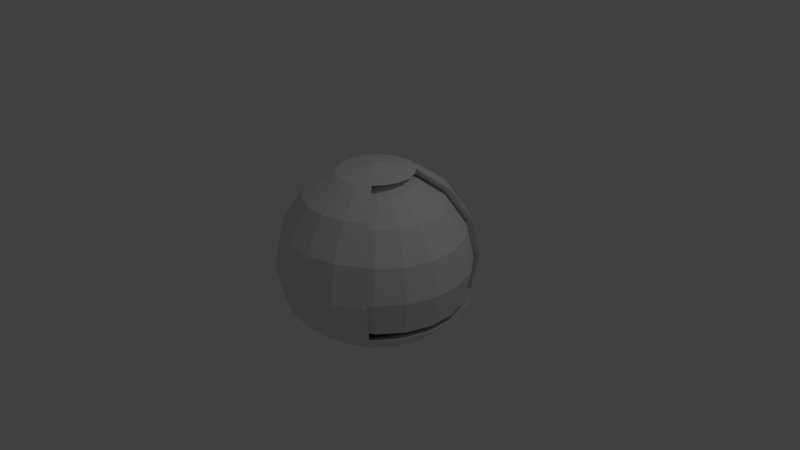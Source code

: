 # Source: visor.blend  (saved by Blender 2.72.0; exported with 4.5.12 LTS)
import bpy
from mathutils import Matrix  # noqa: F401  (used for matrix-valued properties, if any)

bpy.ops.wm.read_factory_settings(use_empty=True)
scene = bpy.context.scene
scene.name = 'Scene'

# ---- collections
col_collection_1 = bpy.data.collections.new('Collection 1'); scene.collection.children.link(col_collection_1)

# ---- world
world_world = bpy.data.worlds.new('World'); scene.world = world_world
world_world.color = (0.05088, 0.05088, 0.05088)
world_world.use_sun_shadow = False
world_world.sun_shadow_jitter_overblur = 0.0
world_world.cycles.sampling_method = 'MANUAL'
world_world.cycles.sample_map_resolution = 256

# ---- cameras
cam_camera = bpy.data.cameras.new('Camera')
cam_camera.clip_end = 100.0
cam_camera.lens = 35.0
cam_camera.sensor_width = 32.0
cam_camera.sensor_height = 18.0
cam_camera.ortho_scale = 7.314
cam_camera.dof.focus_distance = 0.0
cam_camera.dof.aperture_fstop = 128.0

# ---- lights
light_lamp = bpy.data.lights.new('Lamp', 'POINT')
light_lamp.transmission_factor = 0.0
light_lamp.cutoff_distance = 30.0
light_lamp.energy = 100.0
light_lamp.shadow_buffer_clip_start = 1.001
light_lamp.shadow_soft_size = 0.1
light_lamp.shadow_maximum_resolution = 0.006
light_lamp.use_absolute_resolution = True
light_lamp.cycles.use_multiple_importance_sampling = False

# ---- meshes
me_cube_001 = bpy.data.meshes.new('Cube.001')
me_cube_001.from_pydata([(-1.0, -1.0, -1.0), (-1.0, 0.2339, -1.0), (-0.2949, 0.2339, -1.0), (-0.2949, -1.0, -1.0), (-1.0, -1.0, -0.4594), (-1.0, 0.2339, -0.4594), (-0.2949, 0.2339, -0.4594), (-0.2949, -1.0, -0.4594)], [], [(4, 5, 1, 0), (5, 6, 2, 1), (6, 7, 3, 2), (7, 4, 0, 3), (0, 1, 2, 3), (7, 6, 5, 4)])
me_cube_001.use_remesh_preserve_volume = False
me_cube_001.use_remesh_preserve_attributes = False
me_cube_001.use_mirror_vertex_groups = False
me_cube_001.update()
me_plane = bpy.data.meshes.new('Plane')
me_plane.from_pydata([(-0.7243, 0.06766, 0.6523), (-0.9411, 0.06766, 0.3279), (-1.017, 0.06766, -0.05477), (-0.9411, 0.06766, -0.4375), (-0.7243, 0.06766, -0.5595), (-0.3999, 0.06766, -0.715), (-0.3792, 0.1919, 0.8691), (-0.686, 0.2973, 0.6523), (-0.891, 0.3676, 0.3279), (-0.963, 0.3924, -0.05477), (-0.891, 0.3676, -0.4375), (-0.686, 0.2973, -0.5595), (-0.3792, 0.1919, -0.715), (-0.3192, 0.3027, 0.8691), (-0.5752, 0.502, 0.6523), (-0.7463, 0.6351, 0.3279), (-0.8064, 0.6819, -0.05477), (-0.7463, 0.6351, -0.4375), (-0.5752, 0.502, -0.5595), (-0.3192, 0.3027, -0.715), (-0.2265, 0.388, 0.8691), (-0.404, 0.6596, 0.6523), (-0.5225, 0.8411, 0.3279), (-0.5642, 0.9048, -0.05477), (-0.5225, 0.8411, -0.4375), (-0.404, 0.6596, -0.5595), (-0.2265, 0.388, -0.715), (-0.1112, 0.4386, 0.8691), (-0.1908, 0.7531, 0.6523), (-0.244, 0.9633, 0.3279), (-0.2627, 1.037, -0.05477), (-0.244, 0.9633, -0.4375), (-0.1908, 0.7531, -0.5595), (-0.1112, 0.4386, -0.715), (0.01438, 0.449, 0.8691), (0.04117, 0.7724, 0.6523), (0.05908, 0.9884, 0.3279), (0.06536, 1.064, -0.05477), (0.05908, 0.9884, -0.4375), (0.04117, 0.7724, -0.5595), (0.01438, 0.449, -0.715), (0.1365, 0.4181, 0.8691), (0.2668, 0.7152, 0.6523), (0.3539, 0.9137, 0.3279), (0.3845, 0.9834, -0.05477), (0.3539, 0.9137, -0.4375), (0.2668, 0.7152, -0.5595), (0.1365, 0.4181, -0.715), (0.242, 0.3492, 0.8691), (0.4617, 0.5879, 0.6523), (0.6085, 0.7474, 0.3279), (0.6601, 0.8034, -0.05477), (0.6085, 0.7474, -0.4375), (0.4617, 0.5879, -0.5595), (0.242, 0.3492, -0.715), (-0.01722, 0.06766, 0.9452), (0.3193, 0.2498, 0.8691), (0.6047, 0.4042, 0.6523), (0.7953, 0.5074, 0.3279), (0.8623, 0.5436, -0.05477), (0.7953, 0.5074, -0.4375), (0.6047, 0.4042, -0.5595), (0.3193, 0.2498, -0.715), (0.3602, 0.1306, 0.8691), (0.6802, 0.184, 0.6523), (0.8941, 0.2197, 0.3279), (0.9691, 0.2323, -0.05477), (0.8941, 0.2197, -0.4375), (0.6802, 0.184, -0.5595), (0.3602, 0.1306, -0.715), (-0.01722, 0.06766, -0.7299), (0.3602, 0.004673, 0.8691), (0.6802, -0.04873, 0.6523), (0.8941, -0.0844, 0.3279), (0.9691, -0.09693, -0.05477), (0.8941, -0.0844, -0.4375), (0.6802, -0.04873, -0.5595), (0.3602, 0.004673, -0.715), (0.3193, -0.1145, 0.8691), (0.6047, -0.2689, 0.6523), (0.7953, -0.3721, 0.3279), (0.8623, -0.4083, -0.05477), (0.7953, -0.3721, -0.4375), (0.6047, -0.2689, -0.5595), (0.3193, -0.1145, -0.715), (0.242, -0.2139, 0.8691), (0.4617, -0.4526, 0.6523), (0.6085, -0.6121, 0.3279), (0.6601, -0.6681, -0.05477), (0.6085, -0.6121, -0.4375), (0.4617, -0.4526, -0.5595), (0.242, -0.2139, -0.715), (0.1365, -0.2828, 0.8691), (0.2668, -0.5799, 0.6523), (0.3539, -0.7784, 0.3279), (0.3845, -0.8481, -0.05477), (0.3539, -0.7784, -0.4375), (0.2668, -0.5799, -0.5595), (0.1365, -0.2828, -0.715), (0.01438, -0.3137, 0.8691), (0.04117, -0.637, 0.6523), (0.05908, -0.8531, 0.3279), (0.06536, -0.9289, -0.05477), (0.05908, -0.8531, -0.4375), (0.04117, -0.637, -0.5595), (0.01438, -0.3137, -0.715), (-0.1112, -0.3033, 0.8691), (-0.1908, -0.6178, 0.6523), (-0.244, -0.8279, 0.3279), (-0.2627, -0.9017, -0.05477), (-0.244, -0.8279, -0.4375), (-0.1908, -0.6178, -0.5595), (-0.1112, -0.3033, -0.715), (-0.2265, -0.2527, 0.8691), (-0.404, -0.5243, 0.6523), (-0.5225, -0.7058, 0.3279), (-0.5642, -0.7695, -0.05477), (-0.5225, -0.7058, -0.4375), (-0.404, -0.5243, -0.5595), (-0.2265, -0.2527, -0.715), (-0.3192, -0.1674, 0.8691), (-0.5752, -0.3667, 0.6523), (-0.7463, -0.4998, 0.3279), (-0.8064, -0.5466, -0.05477), (-0.7463, -0.4998, -0.4375), (-0.5752, -0.3667, -0.5595), (-0.3192, -0.1674, -0.715), (-0.3792, -0.0566, 0.8691), (-0.686, -0.1619, 0.6523), (-0.891, -0.2323, 0.3279), (-0.963, -0.257, -0.05477), (-0.891, -0.2323, -0.4375), (-0.686, -0.1619, -0.5595), (-0.3792, -0.0566, -0.715), (-0.3999, 0.06766, 0.8691), (-0.6885, 0.06766, 0.6175), (-0.8948, 0.06766, 0.3091), (-0.9672, 0.06766, -0.05477), (-0.8999, 0.06766, -0.4091), (-0.7011, 0.06766, -0.5153), (-0.3869, 0.06766, -0.6668), (-0.3603, 0.1854, 0.8233), (-0.6521, 0.2856, 0.6175), (-0.8472, 0.3526, 0.3091), (-0.9157, 0.3761, -0.05477), (-0.8521, 0.3543, -0.4091), (-0.664, 0.2897, -0.5153), (-0.3669, 0.1877, -0.6668), (-0.3034, 0.2904, 0.8233), (-0.5469, 0.48, 0.6175), (-0.7097, 0.6067, 0.3091), (-0.7669, 0.6512, -0.05477), (-0.7138, 0.6098, -0.4091), (-0.5569, 0.4877, -0.5153), (-0.3089, 0.2947, -0.6668), (-0.2156, 0.3713, 0.8233), (-0.3844, 0.6296, 0.6175), (-0.4972, 0.8023, 0.3091), (-0.5368, 0.863, -0.05477), (-0.5, 0.8066, -0.4091), (-0.3913, 0.6402, -0.5153), (-0.2194, 0.3771, -0.6668), (-0.1063, 0.4193, 0.8233), (-0.182, 0.7184, 0.6175), (-0.2326, 0.9183, 0.3091), (-0.2504, 0.9886, -0.05477), (-0.2339, 0.9233, -0.4091), (-0.1851, 0.7306, -0.5153), (-0.108, 0.426, -0.6668), (0.01273, 0.4291, 0.8233), (0.03821, 0.7366, 0.6175), (0.05525, 0.9422, 0.3091), (0.06123, 1.014, -0.05477), (0.05567, 0.9473, -0.4091), (0.03926, 0.7492, -0.5153), (0.01331, 0.4361, -0.6668), (0.1285, 0.3998, 0.8233), (0.2524, 0.6824, 0.6175), (0.3353, 0.8713, 0.3091), (0.3644, 0.9376, -0.05477), (0.3374, 0.876, -0.4091), (0.2575, 0.6939, -0.5153), (0.1313, 0.4062, -0.6668), (0.2284, 0.3345, 0.8233), (0.4374, 0.5615, 0.6175), (0.5771, 0.7133, 0.3091), (0.6262, 0.7666, -0.05477), (0.5806, 0.7171, -0.4091), (0.446, 0.5708, -0.5153), (0.2331, 0.3396, -0.6668), (-0.01722, 0.06766, 0.8952), (0.3018, 0.2403, 0.8233), (0.5731, 0.3871, 0.6175), (0.7546, 0.4853, 0.3091), (0.8183, 0.5198, -0.05477), (0.7591, 0.4878, -0.4091), (0.5842, 0.3932, -0.5153), (0.3079, 0.2436, -0.6668), (0.3405, 0.1274, 0.8233), (0.6449, 0.1781, 0.6175), (0.8484, 0.2121, 0.3091), (0.9198, 0.224, -0.05477), (0.8534, 0.2129, -0.4091), (0.6573, 0.1802, -0.5153), (0.3474, 0.1285, -0.6668), (-0.01722, 0.06766, -0.6799), (0.3405, 0.007963, 0.8233), (0.6449, -0.04282, 0.6175), (0.8484, -0.07678, 0.3091), (0.9198, -0.0887, -0.05477), (0.8534, -0.07763, -0.4091), (0.6573, -0.0449, -0.5153), (0.3474, 0.006816, -0.6668), (0.3018, -0.105, 0.8233), (0.5731, -0.2518, 0.6175), (0.7546, -0.35, 0.3091), (0.8183, -0.3845, -0.05477), (0.7591, -0.3525, -0.4091), (0.5842, -0.2578, -0.5153), (0.3079, -0.1083, -0.6668), (0.2284, -0.1992, 0.8233), (0.4374, -0.4262, 0.6175), (0.5771, -0.578, 0.3091), (0.6262, -0.6313, -0.05477), (0.5806, -0.5818, -0.4091), (0.446, -0.4355, -0.5153), (0.2331, -0.2043, -0.6668), (0.1285, -0.2645, 0.8233), (0.2524, -0.5471, 0.6175), (0.3353, -0.736, 0.3091), (0.3644, -0.8023, -0.05477), (0.3374, -0.7407, -0.4091), (0.2575, -0.5586, -0.5153), (0.1313, -0.2709, -0.6668), (0.01273, -0.2938, 0.8233), (0.03821, -0.6013, 0.6175), (0.05525, -0.8069, 0.3091), (0.06123, -0.8791, -0.05477), (0.05567, -0.812, -0.4091), (0.03926, -0.6139, -0.5153), (0.01331, -0.3007, -0.6668), (-0.1063, -0.2839, 0.8233), (-0.182, -0.5831, 0.6175), (-0.2326, -0.783, 0.3091), (-0.2504, -0.8533, -0.05477), (-0.2339, -0.788, -0.4091), (-0.1851, -0.5953, -0.5153), (-0.108, -0.2907, -0.6668), (-0.2156, -0.236, 0.8233), (-0.3844, -0.4943, 0.6175), (-0.4972, -0.667, 0.3091), (-0.5368, -0.7276, -0.05477), (-0.5, -0.6713, -0.4091), (-0.3913, -0.5049, -0.5153), (-0.2194, -0.2418, -0.6668), (-0.3034, -0.1551, 0.8233), (-0.5469, -0.3446, 0.6175), (-0.7097, -0.4713, 0.3091), (-0.7669, -0.5158, -0.05477), (-0.7138, -0.4745, -0.4091), (-0.5569, -0.3524, -0.5153), (-0.3089, -0.1594, -0.6668), (-0.3603, -0.0501, 0.8233), (-0.6521, -0.1503, 0.6175), (-0.8472, -0.2173, 0.3091), (-0.9157, -0.2408, -0.05477), (-0.8521, -0.2189, -0.4091), (-0.664, -0.1544, -0.5153), (-0.3669, -0.05237, -0.6668), (-0.3799, 0.06766, 0.8233)], [], [(5, 4, 11, 12), (4, 3, 10, 11), (3, 2, 9, 10), (2, 1, 8, 9), (1, 0, 7, 8), (12, 11, 18, 19), (11, 10, 17, 18), (10, 9, 16, 17), (9, 8, 15, 16), (8, 7, 14, 15), (7, 6, 13, 14), (19, 18, 25, 26), (18, 17, 24, 25), (17, 16, 23, 24), (16, 15, 22, 23), (15, 14, 21, 22), (14, 13, 20, 21), (26, 25, 32, 33), (25, 24, 31, 32), (24, 23, 30, 31), (23, 22, 29, 30), (22, 21, 28, 29), (21, 20, 27, 28), (33, 32, 39, 40), (32, 31, 38, 39), (31, 30, 37, 38), (30, 29, 36, 37), (29, 28, 35, 36), (28, 27, 34, 35), (40, 39, 46, 47), (39, 38, 45, 46), (38, 37, 44, 45), (37, 36, 43, 44), (36, 35, 42, 43), (35, 34, 41, 42), (47, 46, 53, 54), (46, 45, 52, 53), (45, 44, 51, 52), (44, 43, 50, 51), (43, 42, 49, 50), (42, 41, 48, 49), (54, 53, 61, 62), (53, 52, 60, 61), (52, 51, 59, 60), (51, 50, 58, 59), (50, 49, 57, 58), (49, 48, 56, 57), (62, 61, 68, 69), (61, 60, 67, 68), (60, 59, 66, 67), (59, 58, 65, 66), (58, 57, 64, 65), (57, 56, 63, 64), (69, 68, 76, 77), (68, 67, 75, 76), (67, 66, 74, 75), (66, 65, 73, 74), (65, 64, 72, 73), (64, 63, 71, 72), (77, 76, 83, 84), (76, 75, 82, 83), (75, 74, 81, 82), (74, 73, 80, 81), (73, 72, 79, 80), (72, 71, 78, 79), (84, 83, 90, 91), (83, 82, 89, 90), (82, 81, 88, 89), (81, 80, 87, 88), (80, 79, 86, 87), (79, 78, 85, 86), (91, 90, 97, 98), (90, 89, 96, 97), (89, 88, 95, 96), (88, 87, 94, 95), (87, 86, 93, 94), (86, 85, 92, 93), (98, 97, 104, 105), (97, 96, 103, 104), (96, 95, 102, 103), (95, 94, 101, 102), (94, 93, 100, 101), (93, 92, 99, 100), (105, 104, 111, 112), (104, 103, 110, 111), (103, 102, 109, 110), (102, 101, 108, 109), (101, 100, 107, 108), (100, 99, 106, 107), (112, 111, 118, 119), (111, 110, 117, 118), (110, 109, 116, 117), (109, 108, 115, 116), (108, 107, 114, 115), (107, 106, 113, 114), (119, 118, 125, 126), (118, 117, 124, 125), (117, 116, 123, 124), (116, 115, 122, 123), (115, 114, 121, 122), (114, 113, 120, 121), (126, 125, 132, 133), (125, 124, 131, 132), (124, 123, 130, 131), (123, 122, 129, 130), (122, 121, 128, 129), (121, 120, 127, 128), (70, 5, 12), (0, 134, 6, 7), (134, 55, 6), (70, 12, 19), (6, 55, 13), (70, 19, 26), (13, 55, 20), (70, 26, 33), (20, 55, 27), (70, 33, 40), (27, 55, 34), (70, 40, 47), (34, 55, 41), (70, 47, 54), (41, 55, 48), (70, 54, 62), (48, 55, 56), (70, 62, 69), (56, 55, 63), (70, 69, 77), (63, 55, 71), (70, 77, 84), (71, 55, 78), (70, 84, 91), (78, 55, 85), (70, 91, 98), (85, 55, 92), (70, 98, 105), (92, 55, 99), (70, 105, 112), (99, 55, 106), (70, 112, 119), (106, 55, 113), (70, 119, 126), (113, 55, 120), (70, 126, 133), (120, 55, 127), (70, 133, 5), (133, 132, 4, 5), (132, 131, 3, 4), (131, 130, 2, 3), (130, 129, 1, 2), (129, 128, 0, 1), (128, 127, 134, 0), (127, 55, 134), (147, 146, 139, 140), (146, 145, 138, 139), (145, 144, 137, 138), (144, 143, 136, 137), (143, 142, 135, 136), (154, 153, 146, 147), (153, 152, 145, 146), (152, 151, 144, 145), (151, 150, 143, 144), (150, 149, 142, 143), (149, 148, 141, 142), (161, 160, 153, 154), (160, 159, 152, 153), (159, 158, 151, 152), (158, 157, 150, 151), (157, 156, 149, 150), (156, 155, 148, 149), (168, 167, 160, 161), (167, 166, 159, 160), (166, 165, 158, 159), (165, 164, 157, 158), (164, 163, 156, 157), (163, 162, 155, 156), (175, 174, 167, 168), (174, 173, 166, 167), (173, 172, 165, 166), (172, 171, 164, 165), (171, 170, 163, 164), (170, 169, 162, 163), (182, 181, 174, 175), (181, 180, 173, 174), (180, 179, 172, 173), (179, 178, 171, 172), (178, 177, 170, 171), (177, 176, 169, 170), (189, 188, 181, 182), (188, 187, 180, 181), (187, 186, 179, 180), (186, 185, 178, 179), (185, 184, 177, 178), (184, 183, 176, 177), (197, 196, 188, 189), (196, 195, 187, 188), (195, 194, 186, 187), (194, 193, 185, 186), (193, 192, 184, 185), (192, 191, 183, 184), (204, 203, 196, 197), (203, 202, 195, 196), (202, 201, 194, 195), (201, 200, 193, 194), (200, 199, 192, 193), (199, 198, 191, 192), (212, 211, 203, 204), (211, 210, 202, 203), (210, 209, 201, 202), (209, 208, 200, 201), (208, 207, 199, 200), (207, 206, 198, 199), (219, 218, 211, 212), (218, 217, 210, 211), (217, 216, 209, 210), (216, 215, 208, 209), (215, 214, 207, 208), (214, 213, 206, 207), (226, 225, 218, 219), (225, 224, 217, 218), (224, 223, 216, 217), (223, 222, 215, 216), (222, 221, 214, 215), (221, 220, 213, 214), (233, 232, 225, 226), (232, 231, 224, 225), (231, 230, 223, 224), (230, 229, 222, 223), (229, 228, 221, 222), (228, 227, 220, 221), (240, 239, 232, 233), (239, 238, 231, 232), (238, 237, 230, 231), (237, 236, 229, 230), (236, 235, 228, 229), (235, 234, 227, 228), (247, 246, 239, 240), (246, 245, 238, 239), (245, 244, 237, 238), (244, 243, 236, 237), (243, 242, 235, 236), (242, 241, 234, 235), (254, 253, 246, 247), (253, 252, 245, 246), (252, 251, 244, 245), (251, 250, 243, 244), (250, 249, 242, 243), (249, 248, 241, 242), (261, 260, 253, 254), (260, 259, 252, 253), (259, 258, 251, 252), (258, 257, 250, 251), (257, 256, 249, 250), (256, 255, 248, 249), (268, 267, 260, 261), (267, 266, 259, 260), (266, 265, 258, 259), (265, 264, 257, 258), (264, 263, 256, 257), (263, 262, 255, 256), (147, 140, 205), (142, 141, 269, 135), (141, 190, 269), (154, 147, 205), (148, 190, 141), (161, 154, 205), (155, 190, 148), (168, 161, 205), (162, 190, 155), (175, 168, 205), (169, 190, 162), (182, 175, 205), (176, 190, 169), (189, 182, 205), (183, 190, 176), (197, 189, 205), (191, 190, 183), (204, 197, 205), (198, 190, 191), (212, 204, 205), (206, 190, 198), (219, 212, 205), (213, 190, 206), (226, 219, 205), (220, 190, 213), (233, 226, 205), (227, 190, 220), (240, 233, 205), (234, 190, 227), (247, 240, 205), (241, 190, 234), (254, 247, 205), (248, 190, 241), (261, 254, 205), (255, 190, 248), (268, 261, 205), (262, 190, 255), (140, 268, 205), (140, 139, 267, 268), (139, 138, 266, 267), (138, 137, 265, 266), (137, 136, 264, 265), (136, 135, 263, 264), (135, 269, 262, 263), (269, 190, 262)])
me_plane.use_remesh_preserve_volume = False
me_plane.use_remesh_preserve_attributes = False
me_plane.use_mirror_vertex_groups = False
me_plane.update()
me_plane_001 = bpy.data.meshes.new('Plane.001')
me_plane_001.from_pydata([(-0.7243, 0.06766, 0.6523), (-0.9411, 0.06766, 0.3279), (-1.017, 0.06766, -0.05477), (-0.9411, 0.06766, -0.4375), (-0.7243, 0.06766, -0.6543), (-0.3792, 0.1919, 0.8691), (-0.686, 0.2973, 0.6523), (-0.891, 0.3676, 0.3279), (-0.963, 0.3924, -0.05477), (-0.891, 0.3676, -0.4375), (-0.686, 0.2973, -0.6543), (-0.3192, 0.3027, 0.8691), (-0.5752, 0.502, 0.6523), (-0.7463, 0.6351, 0.3279), (-0.8064, 0.6819, -0.05477), (-0.7463, 0.6351, -0.4375), (-0.5752, 0.502, -0.6543), (-0.2265, 0.388, 0.8691), (-0.404, 0.6596, 0.6523), (-0.5225, 0.8411, 0.3279), (-0.5642, 0.9048, -0.05477), (-0.5225, 0.8411, -0.4375), (-0.404, 0.6596, -0.6543), (-0.1112, 0.4386, 0.8691), (-0.1908, 0.7531, 0.6523), (-0.244, 0.9633, 0.3279), (-0.2627, 1.037, -0.05477), (-0.244, 0.9633, -0.4375), (-0.1908, 0.7531, -0.6543), (0.01438, 0.449, 0.8691), (0.04117, 0.7724, 0.6523), (0.05908, 0.9884, 0.3279), (0.06536, 1.064, -0.05477), (0.05908, 0.9884, -0.4375), (0.04117, 0.7724, -0.6543), (0.1365, 0.4181, 0.8691), (0.2668, 0.7152, 0.6523), (0.3539, 0.9137, 0.3279), (0.3845, 0.9834, -0.05477), (0.3539, 0.9137, -0.4375), (0.2668, 0.7152, -0.6543), (0.242, 0.3492, 0.8691), (0.4617, 0.5879, 0.6523), (0.6085, 0.7474, 0.3279), (0.6601, 0.8034, -0.05477), (0.6085, 0.7474, -0.4375), (0.4617, 0.5879, -0.6543), (-0.01722, 0.06766, 0.9452), (0.3193, 0.2498, 0.8691), (0.7953, 0.5074, -0.4375), (0.6047, 0.4042, -0.6543), (0.3602, 0.1306, 0.8691), (0.8941, 0.2197, 0.3279), (0.8941, 0.2197, -0.4375), (0.6802, 0.184, -0.6543), (0.3602, 0.004673, 0.8691), (0.8941, -0.0844, 0.3279), (0.8941, -0.0844, -0.4375), (0.6802, -0.04873, -0.6543), (0.3193, -0.1145, 0.8691), (0.7953, -0.3721, -0.4375), (0.6047, -0.2689, -0.6543), (0.242, -0.2139, 0.8691), (0.4617, -0.4526, 0.6523), (0.6085, -0.6121, 0.3279), (0.6601, -0.6681, -0.05477), (0.6085, -0.6121, -0.4375), (0.4617, -0.4526, -0.6543), (0.1365, -0.2828, 0.8691), (0.2668, -0.5799, 0.6523), (0.3539, -0.7784, 0.3279), (0.3845, -0.8481, -0.05477), (0.3539, -0.7784, -0.4375), (0.2668, -0.5799, -0.6543), (0.01438, -0.3137, 0.8691), (0.04117, -0.637, 0.6523), (0.05908, -0.8531, 0.3279), (0.06536, -0.9289, -0.05477), (0.05908, -0.8531, -0.4375), (0.04117, -0.637, -0.6543), (-0.1112, -0.3033, 0.8691), (-0.1908, -0.6178, 0.6523), (-0.244, -0.8279, 0.3279), (-0.2627, -0.9017, -0.05477), (-0.244, -0.8279, -0.4375), (-0.1908, -0.6178, -0.6543), (-0.2265, -0.2527, 0.8691), (-0.404, -0.5243, 0.6523), (-0.5225, -0.7058, 0.3279), (-0.5642, -0.7695, -0.05477), (-0.5225, -0.7058, -0.4375), (-0.404, -0.5243, -0.6543), (-0.3192, -0.1674, 0.8691), (-0.5752, -0.3667, 0.6523), (-0.7463, -0.4998, 0.3279), (-0.8064, -0.5466, -0.05477), (-0.7463, -0.4998, -0.4375), (-0.5752, -0.3667, -0.6543), (-0.3792, -0.0566, 0.8691), (-0.686, -0.1619, 0.6523), (-0.891, -0.2323, 0.3279), (-0.963, -0.257, -0.05477), (-0.891, -0.2323, -0.4375), (-0.686, -0.1619, -0.6543), (-0.3999, 0.06766, 0.8691), (-0.09509, 0.3492, 0.7516), (0.1246, 0.5879, 0.5348), (0.2715, 0.7474, 0.2104), (0.323, 0.8034, -0.1723), (0.2715, 0.7474, -0.555), (-0.01772, 0.2498, 0.7516), (0.4583, 0.5074, -0.555), (0.02319, 0.1306, 0.7516), (0.557, 0.2197, -0.555), (0.02319, 0.004673, 0.7516), (0.557, -0.0844, -0.555), (-0.01772, -0.1145, 0.7516), (0.4583, -0.3721, -0.555), (-0.09509, -0.2139, 0.7516), (0.1246, -0.4526, 0.5348), (0.2715, -0.6121, 0.2104), (0.323, -0.6681, -0.1723), (0.2715, -0.6121, -0.555), (-0.6885, 0.06766, 0.6175), (-0.8948, 0.06766, 0.3091), (-0.9672, 0.06766, -0.05477), (-0.8967, 0.06766, -0.4145), (-0.7035, 0.06766, -0.6089), (-0.3603, 0.1854, 0.8233), (-0.6521, 0.2856, 0.6175), (-0.8472, 0.3526, 0.3091), (-0.9157, 0.3761, -0.05477), (-0.849, 0.3532, -0.4145), (-0.6663, 0.2905, -0.6089), (-0.3034, 0.2904, 0.8233), (-0.5469, 0.48, 0.6175), (-0.7097, 0.6067, 0.3091), (-0.7669, 0.6512, -0.05477), (-0.7112, 0.6078, -0.4145), (-0.5588, 0.4892, -0.6089), (-0.2156, 0.3713, 0.8233), (-0.3844, 0.6296, 0.6175), (-0.4972, 0.8023, 0.3091), (-0.5368, 0.863, -0.05477), (-0.4982, 0.8039, -0.4145), (-0.3926, 0.6422, -0.6089), (-0.1063, 0.4193, 0.8233), (-0.182, 0.7184, 0.6175), (-0.2326, 0.9183, 0.3091), (-0.2504, 0.9886, -0.05477), (-0.2331, 0.9202, -0.4145), (-0.1857, 0.733, -0.6089), (0.01273, 0.4291, 0.8233), (0.03821, 0.7366, 0.6175), (0.05525, 0.9422, 0.3091), (0.06123, 1.014, -0.05477), (0.05541, 0.9441, -0.4145), (0.03946, 0.7516, -0.6089), (0.1285, 0.3998, 0.8233), (0.2524, 0.6824, 0.6175), (0.3353, 0.8713, 0.3091), (0.3644, 0.9376, -0.05477), (0.3361, 0.873, -0.4145), (0.2585, 0.6962, -0.6089), (0.1975, 0.3428, 0.8473), (0.4179, 0.6033, 0.6338), (0.5604, 0.7571, 0.3184), (0.611, 0.8126, -0.05252), (0.5594, 0.7382, -0.4361), (0.4476, 0.5726, -0.6089), (-0.01722, 0.06766, 0.8952), (0.2749, 0.2273, 0.8652), (0.7582, 0.4852, -0.4626), (0.5864, 0.3943, -0.6089), (0.311, 0.1229, 0.8659), (0.8483, 0.2085, 0.3111), (0.8512, 0.212, -0.462), (0.6597, 0.1806, -0.6089), (0.311, 0.01244, 0.8659), (0.8473, -0.07999, 0.3108), (0.8512, -0.07672, -0.462), (0.6597, -0.0453, -0.6089), (0.2749, -0.09199, 0.8652), (0.7582, -0.3499, -0.4626), (0.5864, -0.259, -0.6089), (0.1975, -0.2075, 0.8473), (0.4179, -0.468, 0.6338), (0.5604, -0.6218, 0.3184), (0.611, -0.6773, -0.05252), (0.5594, -0.6029, -0.4361), (0.4476, -0.4373, -0.6089), (0.1285, -0.2645, 0.8233), (0.2524, -0.5471, 0.6175), (0.3353, -0.736, 0.3091), (0.3644, -0.8023, -0.05477), (0.3361, -0.7377, -0.4145), (0.2585, -0.5608, -0.6089), (0.01273, -0.2938, 0.8233), (0.03821, -0.6013, 0.6175), (0.05525, -0.8069, 0.3091), (0.06123, -0.8791, -0.05477), (0.05541, -0.8088, -0.4145), (0.03946, -0.6163, -0.6089), (-0.1063, -0.2839, 0.8233), (-0.182, -0.5831, 0.6175), (-0.2326, -0.783, 0.3091), (-0.2504, -0.8533, -0.05477), (-0.2331, -0.7849, -0.4145), (-0.1857, -0.5976, -0.6089), (-0.2156, -0.236, 0.8233), (-0.3844, -0.4943, 0.6175), (-0.4972, -0.667, 0.3091), (-0.5368, -0.7276, -0.05477), (-0.4982, -0.6686, -0.4145), (-0.3926, -0.5069, -0.6089), (-0.3034, -0.1551, 0.8233), (-0.5469, -0.3446, 0.6175), (-0.7097, -0.4713, 0.3091), (-0.7669, -0.5158, -0.05477), (-0.7112, -0.4725, -0.4145), (-0.5588, -0.3539, -0.6089), (-0.3603, -0.0501, 0.8233), (-0.6521, -0.1503, 0.6175), (-0.8472, -0.2173, 0.3091), (-0.9157, -0.2408, -0.05477), (-0.849, -0.2179, -0.4145), (-0.6663, -0.1552, -0.6089), (-0.3799, 0.06766, 0.8233), (-0.1384, 0.3628, 0.7726), (0.08779, 0.6202, 0.5447), (0.2382, 0.7847, 0.2102), (0.2936, 0.8421, -0.1841), (0.247, 0.7756, -0.5882), (-0.06008, 0.2421, 0.777), (0.4409, 0.5151, -0.6012), (-0.01938, 0.1283, 0.7777), (0.5399, 0.2221, -0.6019), (-0.01938, 0.007049, 0.7777), (0.5399, -0.08678, -0.6019), (-0.06008, -0.1068, 0.777), (0.4409, -0.3798, -0.6012), (-0.1384, -0.2275, 0.7726), (0.08779, -0.4849, 0.5447), (0.2382, -0.6494, 0.2102), (0.2936, -0.7068, -0.1841), (0.247, -0.6403, -0.5882)], [(52, 56), (175, 179)], [(4, 3, 9, 10), (3, 2, 8, 9), (2, 1, 7, 8), (1, 0, 6, 7), (10, 9, 15, 16), (9, 8, 14, 15), (8, 7, 13, 14), (7, 6, 12, 13), (6, 5, 11, 12), (16, 15, 21, 22), (15, 14, 20, 21), (14, 13, 19, 20), (13, 12, 18, 19), (12, 11, 17, 18), (22, 21, 27, 28), (21, 20, 26, 27), (20, 19, 25, 26), (19, 18, 24, 25), (18, 17, 23, 24), (28, 27, 33, 34), (27, 26, 32, 33), (26, 25, 31, 32), (25, 24, 30, 31), (24, 23, 29, 30), (34, 33, 39, 40), (33, 32, 38, 39), (32, 31, 37, 38), (31, 30, 36, 37), (30, 29, 35, 36), (40, 39, 45, 46), (39, 38, 44, 45), (38, 37, 43, 44), (37, 36, 42, 43), (36, 35, 41, 42), (46, 45, 49, 50), (50, 49, 53, 54), (54, 53, 57, 58), (58, 57, 60, 61), (61, 60, 66, 67), (67, 66, 72, 73), (66, 65, 71, 72), (65, 64, 70, 71), (64, 63, 69, 70), (63, 62, 68, 69), (73, 72, 78, 79), (72, 71, 77, 78), (71, 70, 76, 77), (70, 69, 75, 76), (69, 68, 74, 75), (79, 78, 84, 85), (78, 77, 83, 84), (77, 76, 82, 83), (76, 75, 81, 82), (75, 74, 80, 81), (85, 84, 90, 91), (84, 83, 89, 90), (83, 82, 88, 89), (82, 81, 87, 88), (81, 80, 86, 87), (91, 90, 96, 97), (90, 89, 95, 96), (89, 88, 94, 95), (88, 87, 93, 94), (87, 86, 92, 93), (4, 10, 16, 22, 28, 34, 40, 46, 50, 54, 58, 61, 67, 73, 79, 85, 91, 97, 103), (97, 96, 102, 103), (96, 95, 101, 102), (95, 94, 100, 101), (94, 93, 99, 100), (93, 92, 98, 99), (0, 104, 5, 6), (104, 47, 5), (5, 47, 11), (11, 47, 17), (17, 47, 23), (23, 47, 29), (29, 47, 35), (35, 47, 41), (41, 47, 48), (48, 47, 51), (51, 47, 55), (55, 47, 59), (59, 47, 62), (62, 47, 68), (68, 47, 74), (74, 47, 80), (80, 47, 86), (86, 47, 92), (92, 47, 98), (103, 102, 3, 4), (102, 101, 2, 3), (101, 100, 1, 2), (100, 99, 0, 1), (99, 98, 104, 0), (98, 47, 104), (49, 45, 109, 111), (62, 63, 119, 118), (59, 62, 118, 116), (60, 57, 115, 117), (45, 44, 108, 109), (53, 49, 111, 113), (43, 42, 106, 107), (65, 66, 122, 121), (41, 48, 110, 105), (63, 64, 120, 119), (55, 59, 116, 114), (66, 60, 117, 122), (48, 51, 112, 110), (44, 43, 107, 108), (42, 41, 105, 106), (51, 55, 114, 112), (57, 53, 113, 115), (64, 65, 121, 120), (133, 127, 126, 132), (132, 126, 125, 131), (131, 125, 124, 130), (130, 124, 123, 129), (139, 133, 132, 138), (138, 132, 131, 137), (137, 131, 130, 136), (136, 130, 129, 135), (135, 129, 128, 134), (145, 139, 138, 144), (144, 138, 137, 143), (143, 137, 136, 142), (142, 136, 135, 141), (141, 135, 134, 140), (151, 145, 144, 150), (150, 144, 143, 149), (149, 143, 142, 148), (148, 142, 141, 147), (147, 141, 140, 146), (157, 151, 150, 156), (156, 150, 149, 155), (155, 149, 148, 154), (154, 148, 147, 153), (153, 147, 146, 152), (163, 157, 156, 162), (162, 156, 155, 161), (161, 155, 154, 160), (160, 154, 153, 159), (159, 153, 152, 158), (169, 163, 162, 168), (168, 162, 161, 167), (167, 161, 160, 166), (166, 160, 159, 165), (165, 159, 158, 164), (173, 169, 168, 172), (177, 173, 172, 176), (181, 177, 176, 180), (184, 181, 180, 183), (190, 184, 183, 189), (196, 190, 189, 195), (195, 189, 188, 194), (194, 188, 187, 193), (193, 187, 186, 192), (192, 186, 185, 191), (202, 196, 195, 201), (201, 195, 194, 200), (200, 194, 193, 199), (199, 193, 192, 198), (198, 192, 191, 197), (208, 202, 201, 207), (207, 201, 200, 206), (206, 200, 199, 205), (205, 199, 198, 204), (204, 198, 197, 203), (214, 208, 207, 213), (213, 207, 206, 212), (212, 206, 205, 211), (211, 205, 204, 210), (210, 204, 203, 209), (220, 214, 213, 219), (219, 213, 212, 218), (218, 212, 211, 217), (217, 211, 210, 216), (216, 210, 209, 215), (226, 127, 133, 139, 145, 151, 157, 163, 169, 173, 177, 181, 184, 190, 196, 202, 208, 214, 220), (226, 220, 219, 225), (225, 219, 218, 224), (224, 218, 217, 223), (223, 217, 216, 222), (222, 216, 215, 221), (129, 123, 227, 128), (128, 227, 170), (134, 128, 170), (140, 134, 170), (146, 140, 170), (152, 146, 170), (158, 152, 170), (164, 158, 170), (171, 164, 170), (174, 171, 170), (178, 174, 170), (182, 178, 170), (185, 182, 170), (191, 185, 170), (197, 191, 170), (203, 197, 170), (209, 203, 170), (215, 209, 170), (221, 215, 170), (127, 226, 225, 126), (126, 225, 224, 125), (125, 224, 223, 124), (124, 223, 222, 123), (123, 222, 221, 227), (227, 221, 170), (234, 172, 168, 232), (241, 185, 186, 242), (239, 182, 185, 241), (240, 183, 180, 238), (232, 168, 167, 231), (236, 176, 172, 234), (230, 166, 165, 229), (244, 188, 189, 245), (228, 164, 171, 233), (242, 186, 187, 243), (237, 178, 182, 239), (245, 189, 183, 240), (233, 171, 174, 235), (231, 167, 166, 230), (229, 165, 164, 228), (235, 174, 178, 237), (238, 180, 176, 236), (243, 187, 188, 244)])
me_plane_001.use_remesh_preserve_volume = False
me_plane_001.use_remesh_preserve_attributes = False
me_plane_001.use_mirror_vertex_groups = False
me_plane_001.update()

# ---- objects
ob_cube = bpy.data.objects.new('Cube', me_cube_001)
ob_visor = bpy.data.objects.new('Visor', me_plane)
ob_lamp = bpy.data.objects.new('Lamp', light_lamp)
ob_camera = bpy.data.objects.new('Camera', cam_camera)
ob_outside = bpy.data.objects.new('Outside', me_plane_001)

# ---- transforms, parenting, visibility, modifiers, constraints
ob_cube.location = (-0.5083, 0.4328, 0.2878)
ob_cube.scale = (0.85, 0.85, 0.85)
ob_cube.lineart.crease_threshold = 0.0
_m = ob_cube.modifiers.new('Decimate', 'DECIMATE')
ob_visor.location = (0.1138, 0.0, 0.0)
ob_visor.scale = (1.165, 1.165, 1.165)
ob_visor.hide_viewport = True
ob_visor.lineart.crease_threshold = 0.0
ob_lamp.location = (4.076, 1.005, 5.904)
ob_lamp.rotation_euler = (0.6503, 0.05522, 1.866)
ob_lamp.lock_rotations_4d = False
ob_lamp.empty_display_type = 'ARROWS'
ob_lamp.color = (0.0, 0.0, 0.0, 0.0)
ob_lamp.lineart.crease_threshold = 0.0
ob_camera.location = (7.481, -6.508, 5.344)
ob_camera.rotation_euler = (1.109, 0.01082, 0.8149)
ob_camera.lock_rotations_4d = False
ob_camera.empty_display_type = 'ARROWS'
ob_camera.color = (0.0, 0.0, 0.0, 0.0)
ob_camera.display_type = 'WIRE'
ob_camera.lineart.crease_threshold = 0.0
ob_outside.location = (0.0, 0.0, 0.0)
ob_outside.scale = (1.319, 1.319, 1.319)
ob_outside.lineart.crease_threshold = 0.0

# ---- collection membership
col_collection_1.objects.link(ob_cube)
col_collection_1.objects.link(ob_visor)
col_collection_1.objects.link(ob_lamp)
col_collection_1.objects.link(ob_camera)
col_collection_1.objects.link(ob_outside)

# ---- scene / render settings (as saved in the file)
scene.camera = ob_camera
scene.frame_start = 1; scene.frame_end = 250; scene.frame_set(1)
scene.render.engine = 'BLENDER_EEVEE_NEXT'
scene.render.resolution_percentage = 50
scene.render.dither_intensity = 0.0
scene.cycles.use_denoising = False
scene.cycles.samples = 10
scene.cycles.sampling_pattern = 'TABULATED_SOBOL'
scene.cycles.light_sampling_threshold = 0.0
scene.cycles.use_adaptive_sampling = False
scene.cycles.use_light_tree = False
scene.cycles.blur_glossy = 0.0
scene.cycles.pixel_filter_type = 'GAUSSIAN'
scene.cycles.sample_clamp_indirect = 0.0
scene.view_settings.view_transform = 'Standard'
bpy.context.view_layer.update()
